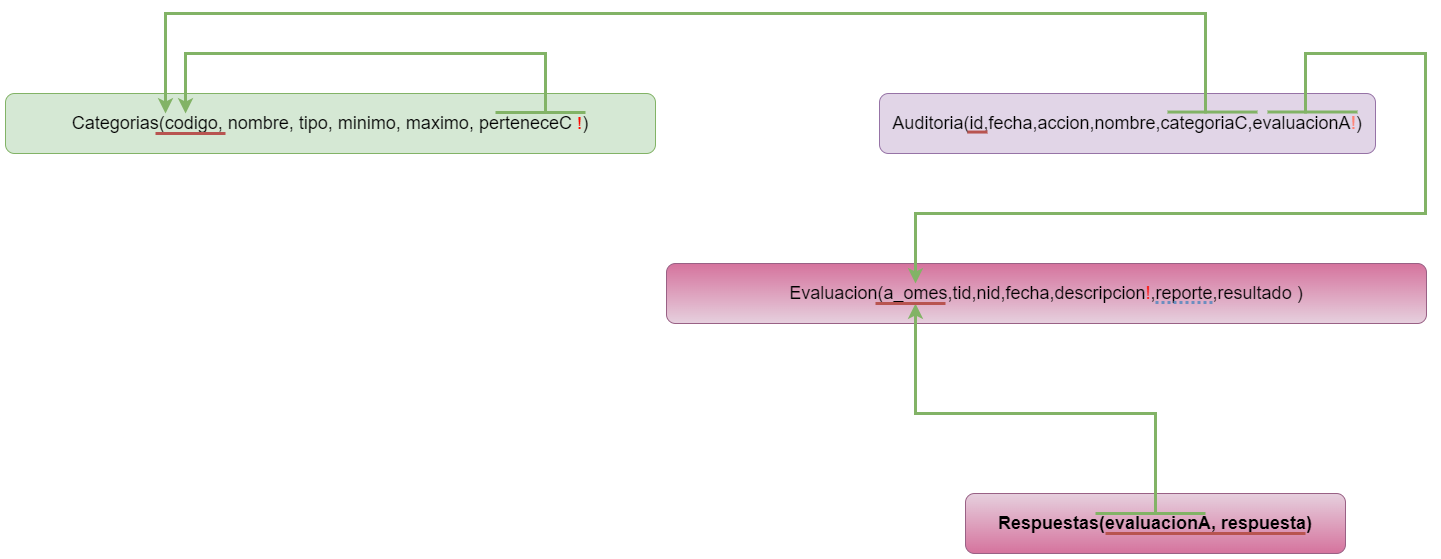

The diagram above was exported from draw.io. Its source (the exported page's mxGraphModel, read from the mxfile embedded in the PNG):
<mxGraphModel dx="1644" dy="781" grid="1" gridSize="10" guides="1" tooltips="1" connect="1" arrows="1" fold="1" page="1" pageScale="1" pageWidth="827" pageHeight="1169" math="0" shadow="0">
  <root>
    <mxCell id="0" />
    <mxCell id="1" parent="0" />
    <mxCell id="mfU0b_K1UI8TsqsBbDvM-1" value="&lt;font style=&quot;font-weight: normal; font-size: 18px;&quot;&gt;Categorias(codigo, nombre, tipo, minimo, maximo,&amp;nbsp;perteneceC &lt;/font&gt;&lt;font size=&quot;3&quot; color=&quot;#ff0800&quot;&gt;!&lt;/font&gt;&lt;font style=&quot;font-size: 18px; font-weight: normal;&quot;&gt;)&lt;/font&gt;" style="rounded=1;whiteSpace=wrap;html=1;fontStyle=1;fillColor=#d5e8d4;strokeColor=#82b366;" vertex="1" parent="1">
      <mxGeometry x="150" y="395" width="650" height="60" as="geometry" />
    </mxCell>
    <mxCell id="mfU0b_K1UI8TsqsBbDvM-2" value="&lt;div style=&quot;border-color: var(--border-color); font-size: 18px;&quot;&gt;Auditoria(id,fecha,accion,nombre,categoriaC,evaluacionA&lt;font color=&quot;#ff8173&quot;&gt;!&lt;/font&gt;)&lt;/div&gt;" style="rounded=1;whiteSpace=wrap;html=1;fillColor=#e1d5e7;strokeColor=#9673a6;" vertex="1" parent="1">
      <mxGeometry x="1024" y="395" width="496" height="60" as="geometry" />
    </mxCell>
    <mxCell id="mfU0b_K1UI8TsqsBbDvM-3" value="&lt;div style=&quot;border-color: var(--border-color); font-size: 18px;&quot;&gt;Evaluacion(a_omes,tid,nid,fecha,descripcion&lt;font color=&quot;#ff0800&quot;&gt;!&lt;/font&gt;,reporte,resultado )&lt;/div&gt;" style="rounded=1;whiteSpace=wrap;html=1;fillColor=#e6d0de;strokeColor=#996185;gradientColor=#d5739d;gradientDirection=north;" vertex="1" parent="1">
      <mxGeometry x="811" y="565" width="760" height="60" as="geometry" />
    </mxCell>
    <mxCell id="mfU0b_K1UI8TsqsBbDvM-4" value="&lt;font style=&quot;font-size: 18px;&quot;&gt;Respuestas(evaluacionA, respuesta)&lt;/font&gt;" style="rounded=1;whiteSpace=wrap;html=1;fontStyle=1;fillColor=#e6d0de;gradientColor=#d5739d;strokeColor=#996185;" vertex="1" parent="1">
      <mxGeometry x="1110" y="795" width="380" height="60" as="geometry" />
    </mxCell>
    <mxCell id="mfU0b_K1UI8TsqsBbDvM-5" value="" style="endArrow=none;html=1;rounded=0;fillColor=#f8cecc;strokeColor=#b85450;strokeWidth=3;" edge="1" parent="1">
      <mxGeometry width="50" height="50" relative="1" as="geometry">
        <mxPoint x="300" y="435" as="sourcePoint" />
        <mxPoint x="370" y="435" as="targetPoint" />
      </mxGeometry>
    </mxCell>
    <mxCell id="mfU0b_K1UI8TsqsBbDvM-6" value="" style="endArrow=classic;html=1;rounded=0;strokeWidth=3;fillColor=#d5e8d4;strokeColor=#82b366;" edge="1" parent="1">
      <mxGeometry width="50" height="50" relative="1" as="geometry">
        <mxPoint x="1300" y="815" as="sourcePoint" />
        <mxPoint x="1060" y="605" as="targetPoint" />
        <Array as="points">
          <mxPoint x="1300" y="715" />
          <mxPoint x="1060" y="715" />
        </Array>
      </mxGeometry>
    </mxCell>
    <mxCell id="mfU0b_K1UI8TsqsBbDvM-7" value="" style="endArrow=none;html=1;rounded=0;fillColor=#f8cecc;strokeColor=#b85450;strokeWidth=3;" edge="1" parent="1">
      <mxGeometry width="50" height="50" relative="1" as="geometry">
        <mxPoint x="1020" y="605" as="sourcePoint" />
        <mxPoint x="1090" y="605" as="targetPoint" />
      </mxGeometry>
    </mxCell>
    <mxCell id="mfU0b_K1UI8TsqsBbDvM-8" value="" style="endArrow=none;html=1;rounded=0;fillColor=#f8cecc;strokeColor=#b85450;strokeWidth=3;" edge="1" parent="1">
      <mxGeometry width="50" height="50" relative="1" as="geometry">
        <mxPoint x="1450" y="835" as="sourcePoint" />
        <mxPoint x="1250" y="835" as="targetPoint" />
      </mxGeometry>
    </mxCell>
    <mxCell id="mfU0b_K1UI8TsqsBbDvM-9" value="" style="endArrow=none;html=1;rounded=0;fillColor=#d5e8d4;strokeColor=#82b366;strokeWidth=3;" edge="1" parent="1">
      <mxGeometry width="50" height="50" relative="1" as="geometry">
        <mxPoint x="1240" y="815" as="sourcePoint" />
        <mxPoint x="1350" y="815" as="targetPoint" />
      </mxGeometry>
    </mxCell>
    <mxCell id="mfU0b_K1UI8TsqsBbDvM-10" value="" style="endArrow=none;html=1;rounded=0;fillColor=#d5e8d4;strokeColor=#82b366;strokeWidth=3;" edge="1" parent="1">
      <mxGeometry width="50" height="50" relative="1" as="geometry">
        <mxPoint x="640" y="414" as="sourcePoint" />
        <mxPoint x="730" y="414" as="targetPoint" />
      </mxGeometry>
    </mxCell>
    <mxCell id="mfU0b_K1UI8TsqsBbDvM-11" value="" style="endArrow=classic;html=1;rounded=0;fillColor=#d5e8d4;strokeColor=#82b366;strokeWidth=3;entryX=0.277;entryY=0.333;entryDx=0;entryDy=0;entryPerimeter=0;" edge="1" parent="1" target="mfU0b_K1UI8TsqsBbDvM-1">
      <mxGeometry width="50" height="50" relative="1" as="geometry">
        <mxPoint x="690" y="415" as="sourcePoint" />
        <mxPoint x="270" y="355" as="targetPoint" />
        <Array as="points">
          <mxPoint x="690" y="355" />
          <mxPoint x="330" y="355" />
        </Array>
      </mxGeometry>
    </mxCell>
    <mxCell id="mfU0b_K1UI8TsqsBbDvM-12" value="" style="endArrow=classic;html=1;rounded=0;strokeWidth=3;fillColor=#d5e8d4;strokeColor=#82b366;" edge="1" parent="1">
      <mxGeometry width="50" height="50" relative="1" as="geometry">
        <mxPoint x="1350" y="415" as="sourcePoint" />
        <mxPoint x="310" y="415" as="targetPoint" />
        <Array as="points">
          <mxPoint x="1350" y="315" />
          <mxPoint x="340" y="315" />
          <mxPoint x="310" y="315" />
        </Array>
      </mxGeometry>
    </mxCell>
    <mxCell id="mfU0b_K1UI8TsqsBbDvM-13" value="" style="endArrow=classic;html=1;rounded=0;fillColor=#d5e8d4;strokeColor=#82b366;strokeWidth=3;" edge="1" parent="1">
      <mxGeometry width="50" height="50" relative="1" as="geometry">
        <mxPoint x="1450" y="415" as="sourcePoint" />
        <mxPoint x="1060" y="585" as="targetPoint" />
        <Array as="points">
          <mxPoint x="1450" y="355" />
          <mxPoint x="1570" y="355" />
          <mxPoint x="1570" y="515" />
          <mxPoint x="1060" y="515" />
        </Array>
      </mxGeometry>
    </mxCell>
    <mxCell id="-mnRnjkqcFTq2pYtANQE-1" value="" style="endArrow=none;html=1;rounded=0;fillColor=#d5e8d4;strokeColor=#82b366;strokeWidth=3;" edge="1" parent="1">
      <mxGeometry width="50" height="50" relative="1" as="geometry">
        <mxPoint x="1312" y="413.55" as="sourcePoint" />
        <mxPoint x="1402" y="413.55" as="targetPoint" />
      </mxGeometry>
    </mxCell>
    <mxCell id="-mnRnjkqcFTq2pYtANQE-2" value="" style="endArrow=none;html=1;rounded=0;fillColor=#f8cecc;strokeColor=#b85450;strokeWidth=3;" edge="1" parent="1">
      <mxGeometry width="50" height="50" relative="1" as="geometry">
        <mxPoint x="1112" y="433.55" as="sourcePoint" />
        <mxPoint x="1132" y="433.55" as="targetPoint" />
        <Array as="points">
          <mxPoint x="1132" y="433.55" />
        </Array>
      </mxGeometry>
    </mxCell>
    <mxCell id="-mnRnjkqcFTq2pYtANQE-3" value="" style="endArrow=none;html=1;rounded=0;fillColor=#d5e8d4;strokeColor=#82b366;strokeWidth=3;" edge="1" parent="1">
      <mxGeometry width="50" height="50" relative="1" as="geometry">
        <mxPoint x="1412" y="413.55" as="sourcePoint" />
        <mxPoint x="1492" y="413.55" as="targetPoint" />
        <Array as="points">
          <mxPoint x="1502" y="413.55" />
        </Array>
      </mxGeometry>
    </mxCell>
    <mxCell id="vOCNE5xwdQJrYGX5LU5R-1" value="" style="endArrow=none;dashed=1;html=1;dashPattern=1 1;strokeWidth=3;rounded=0;fillColor=#dae8fc;strokeColor=#6c8ebf;" edge="1" parent="1">
      <mxGeometry width="50" height="50" relative="1" as="geometry">
        <mxPoint x="1300" y="604" as="sourcePoint" />
        <mxPoint x="1360" y="604" as="targetPoint" />
      </mxGeometry>
    </mxCell>
  </root>
</mxGraphModel>